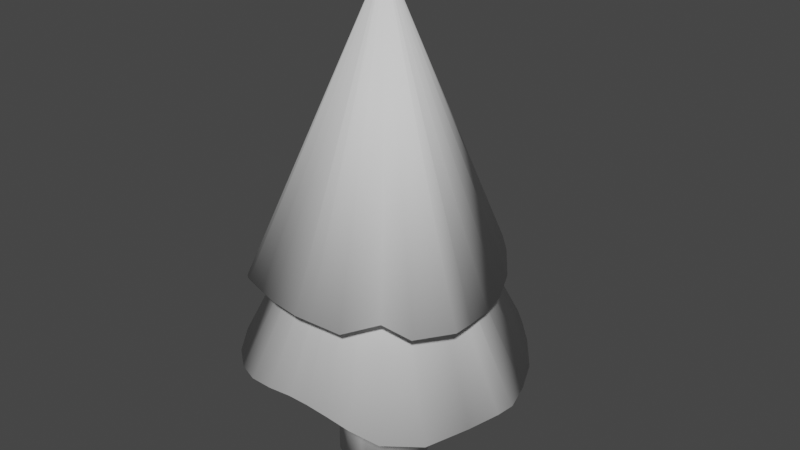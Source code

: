 # Source: tree.blend  (saved by Blender 2.82.7; exported with 4.5.12 LTS)
import bpy
from mathutils import Matrix  # noqa: F401  (used for matrix-valued properties, if any)

bpy.ops.wm.read_factory_settings(use_empty=True)
scene = bpy.context.scene
scene.name = 'Scene'

# ---- collections
col_collection = bpy.data.collections.new('Collection'); scene.collection.children.link(col_collection)

# ---- world
world_world = bpy.data.worlds.new('World'); scene.world = world_world
world_world.use_nodes = True; world_world.node_tree.nodes.clear()
_N = world_world.node_tree.nodes; _L = world_world.node_tree.links
n0 = _N.new('ShaderNodeOutputWorld'); n0.name = 'World Output'; n0.location = (300, 300)
n1 = _N.new('ShaderNodeBackground'); n1.name = 'Background'; n1.location = (10, 300)
n1.inputs[0].default_value = (0.05088, 0.05088, 0.05088, 1.0)
_L.new(n1.outputs[0], n0.inputs[0])
n0.is_active_output = True
world_world.color = (0.05088, 0.05088, 0.05088)
world_world.use_sun_shadow = False
world_world.sun_shadow_jitter_overblur = 0.0

# ---- meshes
me_cylinder = bpy.data.meshes.new('Cylinder')
me_cylinder.from_pydata([(-0.0004528, -0.0009091, -0.7391), (-0.0004528, -0.0009091, -0.01195), (-0.0004528, 0.2016, -0.7391), (-0.0004528, 0.2016, -0.01195), (0.03906, 0.1977, -0.7391), (0.03906, 0.1977, -0.01195), (0.07706, 0.1862, -0.7391), (0.07706, 0.1862, -0.01195), (0.1121, 0.1675, -0.7391), (0.1121, 0.1675, -0.01195), (0.1428, 0.1423, -0.7391), (0.1428, 0.1423, -0.01195), (0.168, 0.09228, -0.7391), (0.168, 0.09228, -0.01195), (0.1867, 0.05726, -0.7391), (0.1867, 0.05726, -0.01195), (0.1982, 0.0386, -0.7391), (0.1982, 0.0386, -0.01195), (0.2021, -0.0009091, -0.7391), (0.2021, -0.0009091, -0.01195), (0.1982, -0.04042, -0.7391), (0.1982, -0.04042, -0.01195), (0.1867, -0.07842, -0.7391), (0.1867, -0.07842, -0.01195), (0.168, -0.1134, -0.7391), (0.168, -0.1134, -0.01195), (0.1428, -0.1441, -0.7391), (0.1428, -0.1441, -0.01195), (0.09397, -0.1693, -0.7391), (0.09397, -0.1693, -0.01195), (0.05895, -0.188, -0.7391), (0.05895, -0.188, -0.01195), (0.03906, -0.1996, -0.7391), (0.03906, -0.1996, -0.01195), (-0.0004528, -0.2034, -0.7391), (-0.0004528, -0.2034, -0.01195), (-0.03997, -0.1996, -0.7391), (-0.03997, -0.1996, -0.01195), (-0.07796, -0.188, -0.7391), (-0.07796, -0.188, -0.01195), (-0.113, -0.1693, -0.7391), (-0.113, -0.1693, -0.01195), (-0.1364, -0.1281, -0.7407), (-0.1364, -0.1281, -0.01349), (-0.1616, -0.09736, -0.7407), (-0.1616, -0.09736, -0.01349), (-0.1876, -0.07842, -0.7391), (-0.1876, -0.07842, -0.01195), (-0.1991, -0.04042, -0.7391), (-0.1991, -0.04042, -0.01195), (-0.203, -0.0009089, -0.7391), (-0.203, -0.0009089, -0.01195), (-0.1991, 0.0386, -0.7391), (-0.1991, 0.0386, -0.01195), (-0.1876, 0.0766, -0.7391), (-0.1876, 0.0766, -0.01195), (-0.1689, 0.1116, -0.7391), (-0.1689, 0.1116, -0.01195), (-0.1437, 0.1423, -0.7391), (-0.1437, 0.1423, -0.01195), (-0.113, 0.1675, -0.7391), (-0.113, 0.1675, -0.01195), (-0.07796, 0.1677, -0.7391), (-0.07796, 0.1677, -0.01195), (-0.03997, 0.1792, -0.7391), (-0.03997, 0.1792, -0.01195)], [], [(0, 2, 4), (1, 5, 3), (2, 3, 5, 4), (0, 4, 6), (1, 7, 5), (4, 5, 7, 6), (0, 6, 8), (1, 9, 7), (6, 7, 9, 8), (0, 8, 10), (1, 11, 9), (8, 9, 11, 10), (0, 10, 12), (1, 13, 11), (10, 11, 13, 12), (0, 12, 14), (1, 15, 13), (12, 13, 15, 14), (0, 14, 16), (1, 17, 15), (14, 15, 17, 16), (0, 16, 18), (1, 19, 17), (16, 17, 19, 18), (0, 18, 20), (1, 21, 19), (18, 19, 21, 20), (0, 20, 22), (1, 23, 21), (20, 21, 23, 22), (0, 22, 24), (1, 25, 23), (22, 23, 25, 24), (0, 24, 26), (1, 27, 25), (24, 25, 27, 26), (0, 26, 28), (1, 29, 27), (26, 27, 29, 28), (0, 28, 30), (1, 31, 29), (28, 29, 31, 30), (0, 30, 32), (1, 33, 31), (30, 31, 33, 32), (0, 32, 34), (1, 35, 33), (32, 33, 35, 34), (0, 34, 36), (1, 37, 35), (34, 35, 37, 36), (0, 36, 38), (1, 39, 37), (36, 37, 39, 38), (0, 38, 40), (1, 41, 39), (38, 39, 41, 40), (0, 40, 42), (1, 43, 41), (40, 41, 43, 42), (0, 42, 44), (1, 45, 43), (42, 43, 45, 44), (0, 44, 46), (1, 47, 45), (44, 45, 47, 46), (0, 46, 48), (1, 49, 47), (46, 47, 49, 48), (0, 48, 50), (1, 51, 49), (48, 49, 51, 50), (0, 50, 52), (1, 53, 51), (50, 51, 53, 52), (0, 52, 54), (1, 55, 53), (52, 53, 55, 54), (0, 54, 56), (1, 57, 55), (54, 55, 57, 56), (0, 56, 58), (1, 59, 57), (56, 57, 59, 58), (0, 58, 60), (1, 61, 59), (58, 59, 61, 60), (0, 60, 62), (1, 63, 61), (60, 61, 63, 62), (0, 62, 64), (1, 65, 63), (62, 63, 65, 64), (0, 64, 2), (1, 3, 65), (64, 65, 3, 2)])
me_cylinder.polygons.foreach_set('use_smooth', [True] * 96)
_uv = me_cylinder.uv_layers.new(name='UVMap')
_uv.uv.foreach_set('vector', [0.25, 0.2461, 0.25, 0.3839, 0.2769, 0.3812, 0.2656, 0.2461, 0.2958, 0.3978, 0.2656, 0.4008, 0.902, 0.1994, 0.902, 0.3553, 0.8923, 0.3553, 0.8923, 0.1994, 0.25, 0.2461, 0.2769, 0.3812, 0.3027, 0.3734, 0.2656, 0.2461, 0.3248, 0.389, 0.2958, 0.3978, 0.8923, 0.1994, 0.8923, 0.3553, 0.8825, 0.3553, 0.8825, 0.1994, 0.25, 0.2461, 0.3027, 0.3734, 0.3265, 0.3606, 0.2656, 0.2461, 0.3516, 0.3747, 0.3248, 0.389, 0.8825, 0.1994, 0.8825, 0.3553, 0.8728, 0.3553, 0.8728, 0.1994, 0.25, 0.2461, 0.3265, 0.3606, 0.3474, 0.3435, 0.2656, 0.2461, 0.375, 0.3555, 0.3516, 0.3747, 0.8728, 0.1994, 0.8728, 0.3553, 0.863, 0.3553, 0.863, 0.1994, 0.25, 0.2461, 0.3474, 0.3435, 0.3646, 0.3226, 0.2656, 0.2461, 0.3943, 0.3321, 0.375, 0.3555, 0.863, 0.1994, 0.863, 0.3553, 0.8533, 0.3553, 0.8533, 0.1994, 0.25, 0.2461, 0.3646, 0.3226, 0.3773, 0.2988, 0.2656, 0.2461, 0.4086, 0.3053, 0.3943, 0.3321, 0.8533, 0.1994, 0.8533, 0.3553, 0.8436, 0.3553, 0.8436, 0.1994, 0.25, 0.2461, 0.3773, 0.2988, 0.3851, 0.273, 0.2656, 0.2461, 0.4174, 0.2763, 0.4086, 0.3053, 0.8436, 0.1994, 0.8436, 0.3553, 0.8338, 0.3553, 0.8338, 0.1994, 0.25, 0.2461, 0.3851, 0.273, 0.3878, 0.2461, 0.2656, 0.2461, 0.4204, 0.2461, 0.4174, 0.2763, 0.8338, 0.1994, 0.8338, 0.3553, 0.8241, 0.3553, 0.8241, 0.1994, 0.25, 0.2461, 0.3878, 0.2461, 0.3851, 0.2192, 0.2656, 0.2461, 0.4174, 0.2159, 0.4204, 0.2461, 0.8241, 0.1994, 0.8241, 0.3553, 0.8143, 0.3553, 0.8143, 0.1994, 0.25, 0.2461, 0.3851, 0.2192, 0.3773, 0.1934, 0.2656, 0.2461, 0.4086, 0.1869, 0.4174, 0.2159, 0.8143, 0.1994, 0.8143, 0.3553, 0.8046, 0.3553, 0.8046, 0.1994, 0.25, 0.2461, 0.3773, 0.1934, 0.3646, 0.1696, 0.2656, 0.2461, 0.3943, 0.1601, 0.4086, 0.1869, 0.8046, 0.1994, 0.8046, 0.3553, 0.7948, 0.3553, 0.7948, 0.1994, 0.25, 0.2461, 0.3646, 0.1696, 0.3474, 0.1487, 0.2656, 0.2461, 0.375, 0.1367, 0.3943, 0.1601, 0.7948, 0.1994, 0.7948, 0.3553, 0.7851, 0.3553, 0.7851, 0.1994, 0.25, 0.2461, 0.3474, 0.1487, 0.3265, 0.1315, 0.2656, 0.2461, 0.3516, 0.1174, 0.375, 0.1367, 0.7851, 0.1994, 0.7851, 0.3553, 0.7753, 0.3553, 0.7753, 0.1994, 0.25, 0.2461, 0.3265, 0.1315, 0.3027, 0.1188, 0.2656, 0.2461, 0.3248, 0.1031, 0.3516, 0.1174, 0.7753, 0.1994, 0.7753, 0.3553, 0.7656, 0.3553, 0.7656, 0.1994, 0.25, 0.2461, 0.3027, 0.1188, 0.2769, 0.111, 0.2656, 0.2461, 0.2958, 0.09434, 0.3248, 0.1031, 0.7656, 0.1994, 0.7656, 0.3553, 0.7558, 0.3553, 0.7558, 0.1994, 0.25, 0.2461, 0.2769, 0.111, 0.25, 0.1083, 0.2656, 0.2461, 0.2656, 0.09137, 0.2958, 0.09434, 0.7558, 0.1994, 0.7558, 0.3553, 0.7461, 0.3553, 0.7461, 0.1994, 0.25, 0.2461, 0.25, 0.1083, 0.2231, 0.111, 0.2656, 0.2461, 0.2354, 0.09434, 0.2656, 0.09137, 0.7461, 0.1994, 0.7461, 0.3553, 0.7363, 0.3553, 0.7363, 0.1994, 0.25, 0.2461, 0.2231, 0.111, 0.1973, 0.1188, 0.2656, 0.2461, 0.2064, 0.1031, 0.2354, 0.09434, 0.7363, 0.1994, 0.7363, 0.3553, 0.7266, 0.3553, 0.7266, 0.1994, 0.25, 0.2461, 0.1973, 0.1188, 0.1735, 0.1315, 0.2656, 0.2461, 0.1797, 0.1174, 0.2064, 0.1031, 0.7266, 0.1994, 0.7266, 0.3553, 0.7169, 0.3553, 0.7169, 0.1994, 0.25, 0.2461, 0.1735, 0.1315, 0.1526, 0.1487, 0.2656, 0.2461, 0.1562, 0.1367, 0.1797, 0.1174, 0.7169, 0.1994, 0.7169, 0.3553, 0.7071, 0.3553, 0.7071, 0.1994, 0.25, 0.2461, 0.1526, 0.1487, 0.1354, 0.1696, 0.2656, 0.2461, 0.137, 0.1601, 0.1562, 0.1367, 0.7071, 0.1994, 0.7071, 0.3553, 0.6974, 0.3553, 0.6974, 0.1994, 0.25, 0.2461, 0.1354, 0.1696, 0.1227, 0.1934, 0.2656, 0.2461, 0.1227, 0.1869, 0.137, 0.1601, 0.6974, 0.1994, 0.6974, 0.3553, 0.6876, 0.3553, 0.6876, 0.1994, 0.25, 0.2461, 0.1227, 0.1934, 0.1149, 0.2192, 0.2656, 0.2461, 0.1139, 0.2159, 0.1227, 0.1869, 0.6876, 0.1994, 0.6876, 0.3553, 0.6779, 0.3553, 0.6779, 0.1994, 0.25, 0.2461, 0.1149, 0.2192, 0.1122, 0.2461, 0.2656, 0.2461, 0.1109, 0.2461, 0.1139, 0.2159, 0.6779, 0.1994, 0.6779, 0.3553, 0.6681, 0.3553, 0.6681, 0.1994, 0.25, 0.2461, 0.1122, 0.2461, 0.1149, 0.273, 0.2656, 0.2461, 0.1139, 0.2763, 0.1109, 0.2461, 0.6681, 0.1994, 0.6681, 0.3553, 0.6584, 0.3553, 0.6584, 0.1994, 0.25, 0.2461, 0.1149, 0.273, 0.1227, 0.2988, 0.2656, 0.2461, 0.1227, 0.3053, 0.1139, 0.2763, 0.6584, 0.1994, 0.6584, 0.3553, 0.6486, 0.3553, 0.6486, 0.1994, 0.25, 0.2461, 0.1227, 0.2988, 0.1354, 0.3226, 0.2656, 0.2461, 0.137, 0.3321, 0.1227, 0.3053, 0.6486, 0.1994, 0.6486, 0.3553, 0.6389, 0.3553, 0.6389, 0.1994, 0.25, 0.2461, 0.1354, 0.3226, 0.1526, 0.3435, 0.2656, 0.2461, 0.1562, 0.3555, 0.137, 0.3321, 0.6389, 0.1994, 0.6389, 0.3553, 0.6291, 0.3553, 0.6291, 0.1994, 0.25, 0.2461, 0.1526, 0.3435, 0.1735, 0.3606, 0.2656, 0.2461, 0.1797, 0.3747, 0.1562, 0.3555, 0.6291, 0.1994, 0.6291, 0.3553, 0.6194, 0.3553, 0.6194, 0.1994, 0.25, 0.2461, 0.1735, 0.3606, 0.1973, 0.3734, 0.2656, 0.2461, 0.2064, 0.389, 0.1797, 0.3747, 0.6194, 0.1994, 0.6194, 0.3553, 0.6097, 0.3553, 0.6097, 0.1994, 0.25, 0.2461, 0.1973, 0.3734, 0.2231, 0.3812, 0.2656, 0.2461, 0.2354, 0.3978, 0.2064, 0.389, 0.6097, 0.1994, 0.6097, 0.3553, 0.5999, 0.3553, 0.5999, 0.1994, 0.25, 0.2461, 0.2231, 0.3812, 0.25, 0.3839, 0.2656, 0.2461, 0.2656, 0.4008, 0.2354, 0.3978, 0.5999, 0.1994, 0.5999, 0.3553, 0.5902, 0.3553, 0.5902, 0.1994])
me_cylinder.use_remesh_fix_poles = True
me_cylinder.use_remesh_preserve_attributes = False
me_cylinder.use_mirror_vertex_groups = False
me_cylinder.update()
me_cylinder_001 = bpy.data.meshes.new('Cylinder.001')
me_cylinder_001.from_pydata([(-0.8978, -1.799, -0.8496), (-0.8988, -1.803, 0.3546), (-0.8836, -1.125, -0.7114), (-0.8946, -1.644, 0.2007), (-0.7424, -1.159, -0.6838), (-0.8646, -1.653, 0.2094), (-0.6158, -1.247, -0.6943), (-0.8337, -1.671, 0.2036), (-0.5353, -1.331, -0.6847), (-0.813, -1.69, 0.2079), (-0.4968, -1.374, -0.6855), (-0.8017, -1.701, 0.206), (-0.4453, -1.431, -0.6826), (-0.7897, -1.715, 0.2086), (-0.3509, -1.553, -0.7046), (-0.7655, -1.746, 0.203), (-0.2985, -1.676, -0.7196), (-0.7569, -1.773, 0.201), (-0.2663, -1.794, -0.7259), (-0.749, -1.804, 0.1999), (-0.2807, -1.865, -0.7335), (-0.7525, -1.82, 0.1999), (-0.3336, -1.981, -0.7592), (-0.7656, -1.846, 0.1937), (-0.3977, -2.166, -0.7656), (-0.7768, -1.89, 0.193), (-0.5185, -2.288, -0.7465), (-0.8062, -1.916, 0.1957), (-0.6248, -2.335, -0.7023), (-0.8294, -1.928, 0.2046), (-0.7165, -2.357, -0.6687), (-0.8518, -1.935, 0.2098), (-0.8041, -2.37, -0.6484), (-0.8749, -1.94, 0.2131), (-0.8881, -2.376, -0.6426), (-0.8959, -1.941, 0.2145), (-0.9979, -2.373, -0.6572), (-0.9232, -1.941, 0.2116), (-1.118, -2.35, -0.6793), (-0.9524, -1.934, 0.2073), (-1.221, -2.303, -0.6925), (-0.9757, -1.923, 0.2056), (-1.323, -2.221, -0.6989), (-1.0, -1.904, 0.2036), (-1.399, -2.112, -0.679), (-1.019, -1.878, 0.207), (-1.432, -1.999, -0.6358), (-1.028, -1.853, 0.2151), (-1.441, -1.883, -0.5983), (-1.031, -1.823, 0.2219), (-1.443, -1.805, -0.5861), (-1.032, -1.803, 0.2233), (-1.441, -1.732, -0.5895), (-1.031, -1.784, 0.2228), (-1.428, -1.632, -0.6103), (-1.027, -1.759, 0.22), (-1.392, -1.503, -0.6556), (-1.017, -1.729, 0.2112), (-1.328, -1.388, -0.6927), (-1.001, -1.703, 0.2047), (-1.245, -1.302, -0.706), (-0.9806, -1.684, 0.2032), (-1.149, -1.233, -0.7092), (-0.9561, -1.668, 0.2028), (-1.045, -1.182, -0.7121), (-0.9342, -1.659, 0.2027)], [], [(0, 2, 4), (1, 5, 3), (2, 3, 5, 4), (0, 4, 6), (1, 7, 5), (4, 5, 7, 6), (0, 6, 8), (1, 9, 7), (6, 7, 9, 8), (0, 8, 10), (1, 11, 9), (8, 9, 11, 10), (0, 10, 12), (1, 13, 11), (10, 11, 13, 12), (0, 12, 14), (1, 15, 13), (12, 13, 15, 14), (0, 14, 16), (1, 17, 15), (14, 15, 17, 16), (0, 16, 18), (1, 19, 17), (16, 17, 19, 18), (0, 18, 20), (1, 21, 19), (18, 19, 21, 20), (0, 20, 22), (1, 23, 21), (20, 21, 23, 22), (0, 22, 24), (1, 25, 23), (22, 23, 25, 24), (0, 24, 26), (1, 27, 25), (24, 25, 27, 26), (0, 26, 28), (1, 29, 27), (26, 27, 29, 28), (0, 28, 30), (1, 31, 29), (28, 29, 31, 30), (0, 30, 32), (1, 33, 31), (30, 31, 33, 32), (0, 32, 34), (1, 35, 33), (32, 33, 35, 34), (0, 34, 36), (1, 37, 35), (34, 35, 37, 36), (0, 36, 38), (1, 39, 37), (36, 37, 39, 38), (0, 38, 40), (1, 41, 39), (38, 39, 41, 40), (0, 40, 42), (1, 43, 41), (40, 41, 43, 42), (0, 42, 44), (1, 45, 43), (42, 43, 45, 44), (0, 44, 46), (1, 47, 45), (44, 45, 47, 46), (0, 46, 48), (1, 49, 47), (46, 47, 49, 48), (0, 48, 50), (1, 51, 49), (48, 49, 51, 50), (0, 50, 52), (1, 53, 51), (50, 51, 53, 52), (0, 52, 54), (1, 55, 53), (52, 53, 55, 54), (0, 54, 56), (1, 57, 55), (54, 55, 57, 56), (0, 56, 58), (1, 59, 57), (56, 57, 59, 58), (0, 58, 60), (1, 61, 59), (58, 59, 61, 60), (0, 60, 62), (1, 63, 61), (60, 61, 63, 62), (0, 62, 64), (1, 65, 63), (62, 63, 65, 64), (0, 64, 2), (1, 3, 65), (64, 65, 3, 2)])
me_cylinder_001.polygons.foreach_set('use_smooth', [True] * 96)
_uv = me_cylinder_001.uv_layers.new(name='UVMap')
_uv.uv.foreach_set('vector', [0.2539, 0.75, 0.2539, 0.9168, 0.2865, 0.9136, 0.2578, 0.7148, 0.2829, 0.8412, 0.2578, 0.8437, 0.8591, 0.6837, 0.8591, 0.8007, 0.8518, 0.8007, 0.8518, 0.6837, 0.2539, 0.75, 0.2865, 0.9136, 0.3178, 0.9041, 0.2578, 0.7148, 0.3071, 0.8339, 0.2829, 0.8412, 0.8518, 0.6837, 0.8518, 0.8007, 0.8445, 0.8007, 0.8445, 0.6837, 0.2539, 0.75, 0.3178, 0.9041, 0.3466, 0.8887, 0.2578, 0.7148, 0.3294, 0.822, 0.3071, 0.8339, 0.8445, 0.6837, 0.8445, 0.8007, 0.8372, 0.8007, 0.8372, 0.6837, 0.2539, 0.75, 0.3466, 0.8887, 0.3719, 0.868, 0.2578, 0.7148, 0.3489, 0.8059, 0.3294, 0.822, 0.8372, 0.6837, 0.8372, 0.8007, 0.8299, 0.8007, 0.8299, 0.6837, 0.2539, 0.75, 0.3719, 0.868, 0.3926, 0.8427, 0.2578, 0.7148, 0.3649, 0.7864, 0.3489, 0.8059, 0.8299, 0.6837, 0.8299, 0.8007, 0.8226, 0.8007, 0.8226, 0.6837, 0.2539, 0.75, 0.3926, 0.8427, 0.4081, 0.8138, 0.2578, 0.7148, 0.3768, 0.7641, 0.3649, 0.7864, 0.8226, 0.6837, 0.8226, 0.8007, 0.8153, 0.8007, 0.8153, 0.6837, 0.2539, 0.75, 0.4081, 0.8138, 0.4175, 0.7826, 0.2578, 0.7148, 0.3842, 0.74, 0.3768, 0.7641, 0.8153, 0.6837, 0.8153, 0.8007, 0.808, 0.8007, 0.808, 0.6837, 0.2539, 0.75, 0.4175, 0.7826, 0.4208, 0.75, 0.2578, 0.7148, 0.3867, 0.7148, 0.3842, 0.74, 0.808, 0.6837, 0.808, 0.8007, 0.8007, 0.8007, 0.8007, 0.6837, 0.2539, 0.75, 0.4208, 0.75, 0.4175, 0.7174, 0.2578, 0.7148, 0.3842, 0.6897, 0.3867, 0.7148, 0.8007, 0.6837, 0.8007, 0.8007, 0.7933, 0.8007, 0.7933, 0.6837, 0.2539, 0.75, 0.4175, 0.7174, 0.4081, 0.6862, 0.2578, 0.7148, 0.3768, 0.6655, 0.3842, 0.6897, 0.7933, 0.6837, 0.7933, 0.8007, 0.786, 0.8007, 0.786, 0.6837, 0.2539, 0.75, 0.4081, 0.6862, 0.3926, 0.6573, 0.2578, 0.7148, 0.3649, 0.6433, 0.3768, 0.6655, 0.786, 0.6837, 0.786, 0.8007, 0.7787, 0.8007, 0.7787, 0.6837, 0.2539, 0.75, 0.3926, 0.6573, 0.3719, 0.632, 0.2578, 0.7148, 0.3489, 0.6237, 0.3649, 0.6433, 0.7787, 0.6837, 0.7787, 0.8007, 0.7714, 0.8007, 0.7714, 0.6837, 0.2539, 0.75, 0.3719, 0.632, 0.3466, 0.6113, 0.2578, 0.7148, 0.3294, 0.6077, 0.3489, 0.6237, 0.7714, 0.6837, 0.7714, 0.8007, 0.7641, 0.8007, 0.7641, 0.6837, 0.2539, 0.75, 0.3466, 0.6113, 0.3178, 0.5959, 0.2578, 0.7148, 0.3071, 0.5958, 0.3294, 0.6077, 0.7641, 0.6837, 0.7641, 0.8007, 0.7568, 0.8007, 0.7568, 0.6837, 0.2539, 0.75, 0.3178, 0.5959, 0.2865, 0.5864, 0.2578, 0.7148, 0.2829, 0.5885, 0.3071, 0.5958, 0.7568, 0.6837, 0.7568, 0.8007, 0.7495, 0.8007, 0.7495, 0.6837, 0.2539, 0.75, 0.2865, 0.5864, 0.2539, 0.5832, 0.2578, 0.7148, 0.2578, 0.586, 0.2829, 0.5885, 0.7495, 0.6837, 0.7495, 0.8007, 0.7422, 0.8007, 0.7422, 0.6837, 0.2539, 0.75, 0.2539, 0.5832, 0.2214, 0.5864, 0.2578, 0.7148, 0.2327, 0.5885, 0.2578, 0.586, 0.7422, 0.6837, 0.7422, 0.8007, 0.7349, 0.8007, 0.7349, 0.6837, 0.2539, 0.75, 0.2214, 0.5864, 0.1901, 0.5959, 0.2578, 0.7148, 0.2085, 0.5958, 0.2327, 0.5885, 0.7349, 0.6837, 0.7349, 0.8007, 0.7276, 0.8007, 0.7276, 0.6837, 0.2539, 0.75, 0.1901, 0.5959, 0.1612, 0.6113, 0.2578, 0.7148, 0.1862, 0.6077, 0.2085, 0.5958, 0.7276, 0.6837, 0.7276, 0.8007, 0.7203, 0.8007, 0.7203, 0.6837, 0.2539, 0.75, 0.1612, 0.6113, 0.1359, 0.632, 0.2578, 0.7148, 0.1667, 0.6237, 0.1862, 0.6077, 0.7203, 0.6837, 0.7203, 0.8007, 0.713, 0.8007, 0.713, 0.6837, 0.2539, 0.75, 0.1359, 0.632, 0.1152, 0.6573, 0.2578, 0.7148, 0.1507, 0.6433, 0.1667, 0.6237, 0.713, 0.6837, 0.713, 0.8007, 0.7056, 0.8007, 0.7056, 0.6837, 0.2539, 0.75, 0.1152, 0.6573, 0.09976, 0.6862, 0.2578, 0.7148, 0.1388, 0.6655, 0.1507, 0.6433, 0.7056, 0.6837, 0.7056, 0.8007, 0.6983, 0.8007, 0.6983, 0.6837, 0.2539, 0.75, 0.09976, 0.6862, 0.09026, 0.7174, 0.2578, 0.7148, 0.1314, 0.6897, 0.1388, 0.6655, 0.6983, 0.6837, 0.6983, 0.8007, 0.691, 0.8007, 0.691, 0.6837, 0.2539, 0.75, 0.09026, 0.7174, 0.08706, 0.75, 0.2578, 0.7148, 0.129, 0.7148, 0.1314, 0.6897, 0.691, 0.6837, 0.691, 0.8007, 0.6837, 0.8007, 0.6837, 0.6837, 0.2539, 0.75, 0.08706, 0.75, 0.09026, 0.7826, 0.2578, 0.7148, 0.1314, 0.74, 0.129, 0.7148, 0.6837, 0.6837, 0.6837, 0.8007, 0.6764, 0.8007, 0.6764, 0.6837, 0.2539, 0.75, 0.09026, 0.7826, 0.09976, 0.8138, 0.2578, 0.7148, 0.1388, 0.7641, 0.1314, 0.74, 0.6764, 0.6837, 0.6764, 0.8007, 0.6691, 0.8007, 0.6691, 0.6837, 0.2539, 0.75, 0.09976, 0.8138, 0.1152, 0.8427, 0.2578, 0.7148, 0.1507, 0.7864, 0.1388, 0.7641, 0.6691, 0.6837, 0.6691, 0.8007, 0.6618, 0.8007, 0.6618, 0.6837, 0.2539, 0.75, 0.1152, 0.8427, 0.1359, 0.868, 0.2578, 0.7148, 0.1667, 0.8059, 0.1507, 0.7864, 0.6618, 0.6837, 0.6618, 0.8007, 0.6545, 0.8007, 0.6545, 0.6837, 0.2539, 0.75, 0.1359, 0.868, 0.1612, 0.8887, 0.2578, 0.7148, 0.1862, 0.822, 0.1667, 0.8059, 0.6545, 0.6837, 0.6545, 0.8007, 0.6472, 0.8007, 0.6472, 0.6837, 0.2539, 0.75, 0.1612, 0.8887, 0.1901, 0.9041, 0.2578, 0.7148, 0.2085, 0.8339, 0.1862, 0.822, 0.6472, 0.6837, 0.6472, 0.8007, 0.6399, 0.8007, 0.6399, 0.6837, 0.2539, 0.75, 0.1901, 0.9041, 0.2214, 0.9136, 0.2578, 0.7148, 0.2327, 0.8412, 0.2085, 0.8339, 0.6399, 0.6837, 0.6399, 0.8007, 0.6326, 0.8007, 0.6326, 0.6837, 0.2539, 0.75, 0.2214, 0.9136, 0.2539, 0.9168, 0.2578, 0.7148, 0.2578, 0.8437, 0.2327, 0.8412, 0.6326, 0.6837, 0.6326, 0.8007, 0.6252, 0.8007, 0.6252, 0.6837])
me_cylinder_001.use_remesh_fix_poles = True
me_cylinder_001.use_remesh_preserve_attributes = False
me_cylinder_001.use_mirror_vertex_groups = False
me_cylinder_001.update()
me_cylinder_002 = bpy.data.meshes.new('Cylinder.002')
me_cylinder_002.from_pydata([(-0.8992, -1.79, -0.3313), (-0.903, -1.789, 0.8787), (-0.4694, -2.161, -0.3295), (-0.8907, -1.799, 0.8787), (-0.5725, -2.208, -0.2826), (-0.8929, -1.801, 0.8787), (-0.6863, -2.303, -0.3239), (-0.8954, -1.803, 0.8787), (-0.7918, -2.329, -0.3059), (-0.8983, -1.804, 0.8787), (-0.8081, -2.332, -0.3041), (-0.9013, -1.804, 0.8787), (-0.8782, -2.336, -0.3034), (-0.9044, -1.804, 0.8787), (-1.035, -2.295, -0.3222), (-0.9074, -1.804, 0.8787), (-1.136, -2.257, -0.3329), (-0.9102, -1.803, 0.8787), (-1.252, -2.215, -0.3396), (-0.9128, -1.801, 0.8787), (-1.285, -2.194, -0.3448), (-0.915, -1.799, 0.8787), (-1.347, -2.121, -0.4153), (-0.9167, -1.796, 0.8787), (-1.466, -1.942, -0.386), (-0.9179, -1.793, 0.8787), (-1.459, -1.764, -0.3678), (-0.9186, -1.79, 0.8787), (-1.398, -1.691, -0.3144), (-0.9186, -1.787, 0.8787), (-1.345, -1.633, -0.2825), (-0.918, -1.784, 0.8787), (-1.292, -1.579, -0.2603), (-0.9169, -1.782, 0.8787), (-1.244, -1.529, -0.2509), (-0.9152, -1.779, 0.8787), (-1.206, -1.44, -0.272), (-0.9131, -1.777, 0.8787), (-1.145, -1.353, -0.3005), (-0.9105, -1.775, 0.8787), (-1.067, -1.311, -0.3098), (-0.9077, -1.774, 0.8787), (-0.954, -1.282, -0.3207), (-0.9047, -1.773, 0.8787), (-0.832, -1.291, -0.3025), (-0.9016, -1.773, 0.8787), (-0.7464, -1.331, -0.2601), (-0.8986, -1.774, 0.8787), (-0.6561, -1.396, -0.2238), (-0.8957, -1.775, 0.8787), (-0.6104, -1.431, -0.2164), (-0.8931, -1.777, 0.8787), (-0.5665, -1.468, -0.2189), (-0.8909, -1.779, 0.8787), (-0.507, -1.527, -0.2337), (-0.8892, -1.781, 0.8787), (-0.431, -1.625, -0.2802), (-0.888, -1.784, 0.8787), (-0.3887, -1.732, -0.3149), (-0.8874, -1.787, 0.8787), (-0.3736, -1.831, -0.3238), (-0.8873, -1.79, 0.8787), (-0.3705, -1.941, -0.3271), (-0.8879, -1.793, 0.8787), (-0.3755, -2.021, -0.3295), (-0.8891, -1.796, 0.8787)], [], [(0, 2, 4), (1, 5, 3), (2, 3, 5, 4), (0, 4, 6), (1, 7, 5), (4, 5, 7, 6), (0, 6, 8), (1, 9, 7), (6, 7, 9, 8), (0, 8, 10), (1, 11, 9), (8, 9, 11, 10), (0, 10, 12), (1, 13, 11), (10, 11, 13, 12), (0, 12, 14), (1, 15, 13), (12, 13, 15, 14), (0, 14, 16), (1, 17, 15), (14, 15, 17, 16), (0, 16, 18), (1, 19, 17), (16, 17, 19, 18), (0, 18, 20), (1, 21, 19), (18, 19, 21, 20), (0, 20, 22), (1, 23, 21), (20, 21, 23, 22), (0, 22, 24), (1, 25, 23), (22, 23, 25, 24), (0, 24, 26), (1, 27, 25), (24, 25, 27, 26), (0, 26, 28), (1, 29, 27), (26, 27, 29, 28), (0, 28, 30), (1, 31, 29), (28, 29, 31, 30), (0, 30, 32), (1, 33, 31), (30, 31, 33, 32), (0, 32, 34), (1, 35, 33), (32, 33, 35, 34), (0, 34, 36), (1, 37, 35), (34, 35, 37, 36), (0, 36, 38), (1, 39, 37), (36, 37, 39, 38), (0, 38, 40), (1, 41, 39), (38, 39, 41, 40), (0, 40, 42), (1, 43, 41), (40, 41, 43, 42), (0, 42, 44), (1, 45, 43), (42, 43, 45, 44), (0, 44, 46), (1, 47, 45), (44, 45, 47, 46), (0, 46, 48), (1, 49, 47), (46, 47, 49, 48), (0, 48, 50), (1, 51, 49), (48, 49, 51, 50), (0, 50, 52), (1, 53, 51), (50, 51, 53, 52), (0, 52, 54), (1, 55, 53), (52, 53, 55, 54), (0, 54, 56), (1, 57, 55), (54, 55, 57, 56), (0, 56, 58), (1, 59, 57), (56, 57, 59, 58), (0, 58, 60), (1, 61, 59), (58, 59, 61, 60), (0, 60, 62), (1, 63, 61), (60, 61, 63, 62), (0, 62, 64), (1, 65, 63), (62, 63, 65, 64), (0, 64, 2), (1, 3, 65), (64, 65, 3, 2)])
me_cylinder_002.polygons.foreach_set('use_smooth', [True] * 96)
_uv = me_cylinder_002.uv_layers.new(name='UVMap')
_uv.uv.foreach_set('vector', [0.25, 0.7461, 0.25, 0.9238, 0.2847, 0.9204, 0.25, 0.7344, 0.284, 0.9055, 0.25, 0.9089, 0.9425, 0.6596, 0.9425, 0.8638, 0.9298, 0.8638, 0.9298, 0.6596, 0.25, 0.7461, 0.2847, 0.9204, 0.318, 0.9103, 0.25, 0.7344, 0.3168, 0.8956, 0.284, 0.9055, 0.9298, 0.6596, 0.9298, 0.8638, 0.917, 0.8638, 0.917, 0.6596, 0.25, 0.7461, 0.318, 0.9103, 0.3487, 0.8939, 0.25, 0.7344, 0.3469, 0.8795, 0.3168, 0.8956, 0.917, 0.6596, 0.917, 0.8638, 0.9042, 0.8638, 0.9042, 0.6596, 0.25, 0.7461, 0.3487, 0.8939, 0.3757, 0.8718, 0.25, 0.7344, 0.3734, 0.8578, 0.3469, 0.8795, 0.9042, 0.6596, 0.9042, 0.8638, 0.8915, 0.8638, 0.8915, 0.6596, 0.25, 0.7461, 0.3757, 0.8718, 0.3978, 0.8448, 0.25, 0.7344, 0.3951, 0.8313, 0.3734, 0.8578, 0.8915, 0.6596, 0.8915, 0.8638, 0.8787, 0.8638, 0.8787, 0.6596, 0.25, 0.7461, 0.3978, 0.8448, 0.4142, 0.8141, 0.25, 0.7344, 0.4112, 0.8011, 0.3951, 0.8313, 0.8787, 0.6596, 0.8787, 0.8638, 0.8659, 0.8638, 0.8659, 0.6596, 0.25, 0.7461, 0.4142, 0.8141, 0.4243, 0.7808, 0.25, 0.7344, 0.4211, 0.7684, 0.4112, 0.8011, 0.8659, 0.6596, 0.8659, 0.8638, 0.8532, 0.8638, 0.8532, 0.6596, 0.25, 0.7461, 0.4243, 0.7808, 0.4277, 0.7461, 0.25, 0.7344, 0.4245, 0.7344, 0.4211, 0.7684, 0.8532, 0.6596, 0.8532, 0.8638, 0.8404, 0.8638, 0.8404, 0.6596, 0.25, 0.7461, 0.4277, 0.7461, 0.4243, 0.7114, 0.25, 0.7344, 0.4211, 0.7003, 0.4245, 0.7344, 0.8404, 0.6596, 0.8404, 0.8638, 0.8276, 0.8638, 0.8276, 0.6596, 0.25, 0.7461, 0.4243, 0.7114, 0.4142, 0.6781, 0.25, 0.7344, 0.4112, 0.6676, 0.4211, 0.7003, 0.8276, 0.6596, 0.8276, 0.8638, 0.8149, 0.8638, 0.8149, 0.6596, 0.25, 0.7461, 0.4142, 0.6781, 0.3978, 0.6474, 0.25, 0.7344, 0.3951, 0.6374, 0.4112, 0.6676, 0.8149, 0.6596, 0.8149, 0.8638, 0.8021, 0.8638, 0.8021, 0.6596, 0.25, 0.7461, 0.3978, 0.6474, 0.3757, 0.6204, 0.25, 0.7344, 0.3734, 0.611, 0.3951, 0.6374, 0.8021, 0.6596, 0.8021, 0.8638, 0.7893, 0.8638, 0.7893, 0.6596, 0.25, 0.7461, 0.3757, 0.6204, 0.3487, 0.5983, 0.25, 0.7344, 0.3469, 0.5893, 0.3734, 0.611, 0.7893, 0.6596, 0.7893, 0.8638, 0.7766, 0.8638, 0.7766, 0.6596, 0.25, 0.7461, 0.3487, 0.5983, 0.318, 0.5819, 0.25, 0.7344, 0.3168, 0.5732, 0.3469, 0.5893, 0.7766, 0.6596, 0.7766, 0.8638, 0.7638, 0.8638, 0.7638, 0.6596, 0.25, 0.7461, 0.318, 0.5819, 0.2847, 0.5718, 0.25, 0.7344, 0.284, 0.5632, 0.3168, 0.5732, 0.7638, 0.6596, 0.7638, 0.8638, 0.751, 0.8638, 0.751, 0.6596, 0.25, 0.7461, 0.2847, 0.5718, 0.25, 0.5684, 0.25, 0.7344, 0.25, 0.5599, 0.284, 0.5632, 0.751, 0.6596, 0.751, 0.8638, 0.7383, 0.8638, 0.7383, 0.6596, 0.25, 0.7461, 0.25, 0.5684, 0.2153, 0.5718, 0.25, 0.7344, 0.216, 0.5632, 0.25, 0.5599, 0.7383, 0.6596, 0.7383, 0.8638, 0.7255, 0.8638, 0.7255, 0.6596, 0.25, 0.7461, 0.2153, 0.5718, 0.182, 0.5819, 0.25, 0.7344, 0.1832, 0.5732, 0.216, 0.5632, 0.7255, 0.6596, 0.7255, 0.8638, 0.7128, 0.8638, 0.7128, 0.6596, 0.25, 0.7461, 0.182, 0.5819, 0.1513, 0.5983, 0.25, 0.7344, 0.1531, 0.5893, 0.1832, 0.5732, 0.7128, 0.6596, 0.7128, 0.8638, 0.7, 0.8638, 0.7, 0.6596, 0.25, 0.7461, 0.1513, 0.5983, 0.1243, 0.6204, 0.25, 0.7344, 0.1266, 0.611, 0.1531, 0.5893, 0.7, 0.6596, 0.7, 0.8638, 0.6872, 0.8638, 0.6872, 0.6596, 0.25, 0.7461, 0.1243, 0.6204, 0.1022, 0.6474, 0.25, 0.7344, 0.1049, 0.6374, 0.1266, 0.611, 0.6872, 0.6596, 0.6872, 0.8638, 0.6745, 0.8638, 0.6745, 0.6596, 0.25, 0.7461, 0.1022, 0.6474, 0.08581, 0.6781, 0.25, 0.7344, 0.0888, 0.6676, 0.1049, 0.6374, 0.6745, 0.6596, 0.6745, 0.8638, 0.6617, 0.8638, 0.6617, 0.6596, 0.25, 0.7461, 0.08581, 0.6781, 0.0757, 0.7114, 0.25, 0.7344, 0.07887, 0.7003, 0.0888, 0.6676, 0.6617, 0.6596, 0.6617, 0.8638, 0.6489, 0.8638, 0.6489, 0.6596, 0.25, 0.7461, 0.0757, 0.7114, 0.07229, 0.7461, 0.25, 0.7344, 0.07552, 0.7344, 0.07887, 0.7003, 0.6489, 0.6596, 0.6489, 0.8638, 0.6362, 0.8638, 0.6362, 0.6596, 0.25, 0.7461, 0.07229, 0.7461, 0.0757, 0.7808, 0.25, 0.7344, 0.07887, 0.7684, 0.07552, 0.7344, 0.6362, 0.6596, 0.6362, 0.8638, 0.6234, 0.8638, 0.6234, 0.6596, 0.25, 0.7461, 0.0757, 0.7808, 0.08581, 0.8141, 0.25, 0.7344, 0.0888, 0.8011, 0.07887, 0.7684, 0.6234, 0.6596, 0.6234, 0.8638, 0.6106, 0.8638, 0.6106, 0.6596, 0.25, 0.7461, 0.08581, 0.8141, 0.1022, 0.8448, 0.25, 0.7344, 0.1049, 0.8313, 0.0888, 0.8011, 0.6106, 0.6596, 0.6106, 0.8638, 0.5979, 0.8638, 0.5979, 0.6596, 0.25, 0.7461, 0.1022, 0.8448, 0.1243, 0.8718, 0.25, 0.7344, 0.1266, 0.8578, 0.1049, 0.8313, 0.5979, 0.6596, 0.5979, 0.8638, 0.5851, 0.8638, 0.5851, 0.6596, 0.25, 0.7461, 0.1243, 0.8718, 0.1513, 0.8939, 0.25, 0.7344, 0.1531, 0.8795, 0.1266, 0.8578, 0.5851, 0.6596, 0.5851, 0.8638, 0.5723, 0.8638, 0.5723, 0.6596, 0.25, 0.7461, 0.1513, 0.8939, 0.182, 0.9103, 0.25, 0.7344, 0.1832, 0.8956, 0.1531, 0.8795, 0.5723, 0.6596, 0.5723, 0.8638, 0.5596, 0.8638, 0.5596, 0.6596, 0.25, 0.7461, 0.182, 0.9103, 0.2153, 0.9204, 0.25, 0.7344, 0.216, 0.9055, 0.1832, 0.8956, 0.5596, 0.6596, 0.5596, 0.8638, 0.5468, 0.8638, 0.5468, 0.6596, 0.25, 0.7461, 0.2153, 0.9204, 0.25, 0.9238, 0.25, 0.7344, 0.25, 0.9089, 0.216, 0.9055, 0.5468, 0.6596, 0.5468, 0.8638, 0.534, 0.8638, 0.534, 0.6596])
me_cylinder_002.use_remesh_fix_poles = True
me_cylinder_002.use_remesh_preserve_attributes = False
me_cylinder_002.use_mirror_vertex_groups = False
me_cylinder_002.update()

# ---- objects
ob_cylinder = bpy.data.objects.new('Cylinder', me_cylinder)
ob_cylinder_001 = bpy.data.objects.new('Cylinder.001', me_cylinder_001)
ob_cylinder_002 = bpy.data.objects.new('Cylinder.002', me_cylinder_002)

# ---- transforms, parenting, visibility, modifiers, constraints
ob_cylinder.location = (0.0, 0.0, 0.0)
ob_cylinder.lineart.crease_threshold = 0.0
ob_cylinder_001.location = (0.9015, 1.805, 0.4536)
ob_cylinder_001.lineart.crease_threshold = 0.0
ob_cylinder_002.location = (0.9015, 1.805, 0.4536)
ob_cylinder_002.lineart.crease_threshold = 0.0

# ---- collection membership
col_collection.objects.link(ob_cylinder)
col_collection.objects.link(ob_cylinder_001)
col_collection.objects.link(ob_cylinder_002)

# ---- scene / render settings (as saved in the file)
scene.frame_start = 1; scene.frame_end = 250; scene.frame_set(1)
scene.render.engine = 'BLENDER_EEVEE_NEXT'
scene.cycles.use_denoising = False
scene.cycles.samples = 128
scene.cycles.sampling_pattern = 'TABULATED_SOBOL'
scene.cycles.use_adaptive_sampling = False
scene.cycles.use_light_tree = False
scene.view_settings.view_transform = 'Filmic'
bpy.context.view_layer.update()

# ---- added for rendering (the .blend has no active camera and no usable light): camera, sun
cam_auto = bpy.data.cameras.new('AutoCamera')
cam_auto.lens = 50.0
cam_auto.sensor_width = 36.0
cam_auto.clip_end = 1000.0
ob_auto_camera = bpy.data.objects.new('AutoCamera', cam_auto)
scene.collection.objects.link(ob_auto_camera)
ob_auto_camera.location = (2.53527, -2.94465, 2.29579)
ob_auto_camera.rotation_euler = (1.09748, -7.21219e-08, 0.694738)
scene.camera = ob_auto_camera
light_auto_sun = bpy.data.lights.new('AutoSun', 'SUN')
light_auto_sun.energy = 3.0
light_auto_sun.angle = 0.0523599
ob_auto_sun = bpy.data.objects.new('AutoSun', light_auto_sun)
scene.collection.objects.link(ob_auto_sun)
ob_auto_sun.rotation_euler = (0.872665, 0.174533, 0.523599)
bpy.context.view_layer.update()
